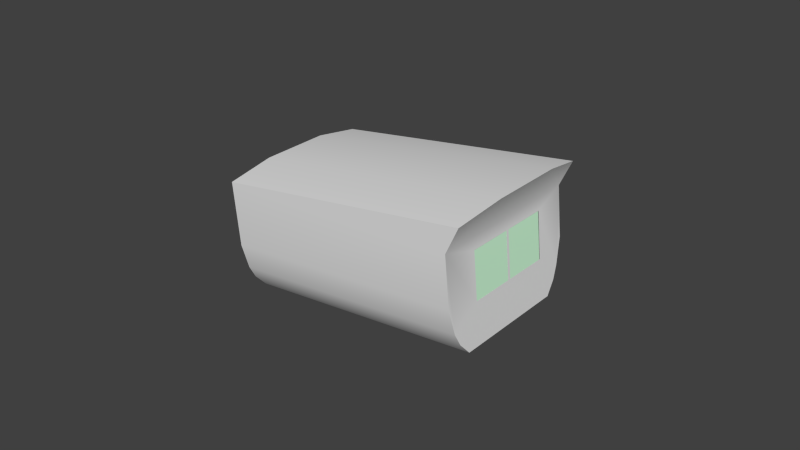 # Source: mag-compass-float.blend  (saved by Blender 2.78.0; exported with 4.5.12 LTS)
import bpy
from mathutils import Matrix  # noqa: F401  (used for matrix-valued properties, if any)

bpy.ops.wm.read_factory_settings(use_empty=True)
scene = bpy.context.scene
scene.name = 'Scene'

# ---- collections
col_collection_1 = bpy.data.collections.new('Collection 1'); scene.collection.children.link(col_collection_1)

# ---- materials (node trees are filled in below, after node groups)
mat_material = bpy.data.materials.new('Material')
mat_material.alpha_threshold = 0.0
mat_material.use_transparent_shadow = False
mat_material.roughness = 0.5
mat_material_003 = bpy.data.materials.new('Material.003')
mat_material_003.alpha_threshold = 0.0
mat_material_003.use_transparent_shadow = False
mat_material_003.roughness = 0.5
mat_material_glass = bpy.data.materials.new('Material.Glass')
mat_material_glass.alpha_threshold = 0.0
mat_material_glass.use_transparent_shadow = False
mat_material_glass.diffuse_color = (0.6479, 1.0, 0.7093, 1.0)
mat_material_glass.specular_color = (0.5989, 1.0, 1.0)
mat_material_glass.roughness = 0.5
mat_material_glass.specular_intensity = 1.0

# ---- node groups
ng_auto_smooth = bpy.data.node_groups.new('Auto Smooth', 'GeometryNodeTree')
_s = ng_auto_smooth.interface.new_socket(name='Geometry', in_out='OUTPUT', socket_type='NodeSocketGeometry')
_s = ng_auto_smooth.interface.new_socket(name='Geometry', in_out='INPUT', socket_type='NodeSocketGeometry')
_s = ng_auto_smooth.interface.new_socket(name='Angle', in_out='INPUT', socket_type='NodeSocketFloat')
_s.subtype = 'ANGLE'
_s.min_value = 0.0
_s.max_value = 3.142
ng_auto_smooth.is_modifier = True
_N = ng_auto_smooth.nodes; _L = ng_auto_smooth.links
n0 = _N.new('NodeGroupOutput'); n0.name = 'Group Output'; n0.location = (480, -100)
n1 = _N.new('NodeGroupInput'); n1.name = 'Group Input'; n1.location = (-420, -300)
n2 = _N.new('NodeGroupInput'); n2.name = 'Group Input.001'; n2.location = (-60, -100)
n3 = _N.new('GeometryNodeSetShadeSmooth'); n3.name = 'Set Shade Smooth'; n3.location = (120, -100)
n3.domain = 'EDGE'
n4 = _N.new('GeometryNodeSetShadeSmooth'); n4.name = 'Set Shade Smooth.001'; n4.location = (300, -100)
n5 = _N.new('GeometryNodeInputMeshEdgeAngle'); n5.name = 'Edge Angle'; n5.location = (-420, -220)
n6 = _N.new('GeometryNodeInputEdgeSmooth'); n6.name = 'Is Edge Smooth'; n6.location = (-60, -160)
n7 = _N.new('GeometryNodeInputShadeSmooth'); n7.name = 'Is Face Smooth'; n7.location = (-240, -340)
n8 = _N.new('FunctionNodeBooleanMath'); n8.name = 'Boolean Math'; n8.location = (-60, -220)
n9 = _N.new('FunctionNodeCompare'); n9.name = 'Compare'; n9.location = (-240, -180)
n9.operation = 'LESS_EQUAL'
_L.new(n5.outputs[0], n9.inputs[0])
_L.new(n4.outputs[0], n0.inputs[0])
_L.new(n1.outputs[1], n9.inputs[1])
_L.new(n9.outputs[0], n8.inputs[0])
_L.new(n7.outputs[0], n8.inputs[1])
_L.new(n2.outputs[0], n3.inputs[0])
_L.new(n6.outputs[0], n3.inputs[1])
_L.new(n3.outputs[0], n4.inputs[0])
_L.new(n8.outputs[0], n3.inputs[2])
n0.is_active_output = True

# ---- material node trees

# ---- world
world_world = bpy.data.worlds.new('World'); scene.world = world_world
world_world.color = (0.05088, 0.05088, 0.05088)
world_world.use_sun_shadow = False
world_world.sun_shadow_jitter_overblur = 0.0
world_world.cycles.sampling_method = 'NONE'
world_world.cycles.sample_map_resolution = 256

# ---- meshes
me_casing_mesh_001 = bpy.data.meshes.new('Casing.mesh.001')
me_casing_mesh_001.from_pydata([(-0.3427, 0.0009836, 0.2326), (-0.3441, 0.0009811, 0.2475), (-0.3441, 4.149e-05, 0.2475), (-0.3427, 9.153e-06, 0.2326)], [], [(0, 1, 2, 3)])
me_casing_mesh_001.polygons.foreach_set('use_smooth', [True] * 1)
_uv = me_casing_mesh_001.uv_layers.new(name='UVMap')
_uv.uv.foreach_set('vector', [0.8007, 0.3986, 0.8006, 0.5544, 0.7938, 0.5546, 0.7938, 0.3988])
me_casing_mesh_001.materials.append(mat_material)
me_casing_mesh_001.use_remesh_preserve_volume = False
me_casing_mesh_001.use_remesh_preserve_attributes = False
me_casing_mesh_001.use_mirror_vertex_groups = False
me_casing_mesh_001.update()
me_interior_mesh_000 = bpy.data.meshes.new('Interior.mesh.000')
me_interior_mesh_000.from_pydata([(-0.4209, 0.01864, 0.2436), (-0.4189, 0.01816, 0.2231), (-0.4189, -0.01801, 0.2231), (-0.4208, -0.01789, 0.2432), (-0.3462, -0.01828, 0.2525), (-0.3442, -0.01839, 0.2303), (-0.3442, 0.01771, 0.2302), (-0.3463, 0.01818, 0.2529), (-0.3466, 0.01012, 0.2571), (-0.3466, -0.01125, 0.257), (-0.4213, 0.01057, 0.2478), (-0.4213, -0.01084, 0.2477), (-0.4202, 0.02132, 0.2369), (-0.3456, 0.02087, 0.245), (-0.4198, -0.02147, 0.232), (-0.3451, -0.02186, 0.2392), (-0.4198, 0.02134, 0.2324), (-0.3451, 0.0209, 0.2394), (-0.4192, 0.02023, 0.2266), (-0.3445, 0.01978, 0.2337), (-0.4192, -0.02011, 0.2263), (-0.3445, -0.0205, 0.2335), (-0.4186, -0.01071, 0.2199), (-0.3439, -0.01111, 0.2271), (-0.4188, -0.01569, 0.2218), (-0.3441, -0.01608, 0.229), (-0.3439, 0.01027, 0.2272), (-0.4186, 0.0107, 0.22), (-0.3441, 0.01579, 0.2289), (-0.4188, 0.01623, 0.2218), (-0.4206, 0.02035, 0.2407), (-0.346, 0.01989, 0.2494), (-0.3464, 0.0149, 0.255), (-0.4211, 0.01535, 0.2457), (-0.4202, -0.02149, 0.2366), (-0.3456, -0.02188, 0.2448), (-0.4206, -0.02015, 0.2405), (-0.346, -0.02054, 0.2492), (-0.3465, -0.01525, 0.255), (-0.4211, -0.01485, 0.2458), (-0.4214, -0.0001426, 0.2487), (-0.3467, -0.0005699, 0.258), (-0.4185, -1.817e-07, 0.2192), (-0.3439, -0.0004167, 0.2263)], [], [(41, 40, 11, 9), (33, 10, 8, 32), (31, 13, 12, 30), (39, 38, 9, 11), (13, 17, 16, 12), (18, 19, 6, 1), (0, 33, 32, 7), (0, 3, 39, 11, 40, 10, 33), (0, 30, 12, 16, 18, 1, 29, 27, 42, 22, 24, 2, 20, 14, 34, 36, 3), (29, 1, 6, 28), (20, 21, 15, 14), (7, 31, 30, 0), (16, 17, 19, 18), (2, 5, 21, 20), (24, 22, 23, 25), (2, 24, 25, 5), (27, 29, 28, 26), (42, 27, 26, 43), (36, 37, 4, 3), (14, 15, 35, 34), (34, 35, 37, 36), (3, 4, 38, 39), (8, 10, 40, 41), (22, 42, 43, 23)])
me_interior_mesh_000.polygons.foreach_set('use_smooth', [1, 1, 1, 1, 1, 1, 1, 1, 1, 0, 1, 1, 1, 1, 0, 0, 0, 0, 1, 1, 1, 1, 1, 0])
_uv = me_interior_mesh_000.uv_layers.new(name='UVMap')
_uv.uv.foreach_set('vector', [0.7594, 0.2282, 0.7567, 0.168, 0.71, 0.1679, 0.6737, 0.2278, 0.8268, 0.1629, 0.8034, 0.1681, 0.8451, 0.2285, 0.8871, 0.2199, 0.9275, 0.1789, 0.9259, 0.1465, 0.8501, 0.1283, 0.8502, 0.1431, 0.6867, 0.1627, 0.6322, 0.2191, 0.6737, 0.2278, 0.71, 0.1679, 0.9259, 0.1465, 0.9226, 0.08176, 0.8499, 0.09884, 0.8501, 0.1283, 0.8498, 0.06936, 0.9223, 0.04442, 0.9219, 0.007086, 0.8496, 0.03988, 0.8503, 0.1578, 0.8268, 0.1629, 0.8871, 0.2199, 0.9292, 0.2113, 0.8503, 0.1578, 0.6634, 0.1575, 0.6867, 0.1627, 0.71, 0.1679, 0.7567, 0.168, 0.8034, 0.1681, 0.8268, 0.1629, 0.8503, 0.1578, 0.8502, 0.1431, 0.8501, 0.1283, 0.8499, 0.09884, 0.8498, 0.06936, 0.8496, 0.03988, 0.8264, 0.03993, 0.8031, 0.03997, 0.7567, 0.04007, 0.7102, 0.04016, 0.687, 0.0402, 0.6638, 0.04025, 0.6637, 0.06956, 0.6636, 0.09888, 0.6635, 0.1282, 0.6635, 0.1429, 0.6634, 0.1575, 0.8264, 0.03993, 0.8496, 0.03988, 0.9219, 0.007086, 0.8813, 0.007205, 0.6637, 0.06956, 0.5965, 0.04502, 0.5963, 0.082, 0.6636, 0.09888, 0.9292, 0.2113, 0.9275, 0.1789, 0.8502, 0.1431, 0.8503, 0.1578, 0.8499, 0.09884, 0.9226, 0.08176, 0.9223, 0.04442, 0.8498, 0.06936, 0.6638, 0.04025, 0.5967, 0.00804, 0.5965, 0.04502, 0.6637, 0.06956, 0.687, 0.0402, 0.7102, 0.04016, 0.678, 0.007802, 0.6374, 0.007921, 0.6638, 0.04025, 0.687, 0.0402, 0.6374, 0.007921, 0.5967, 0.00804, 0.8031, 0.03997, 0.8264, 0.03993, 0.8813, 0.007205, 0.8406, 0.007325, 0.7567, 0.04007, 0.8031, 0.03997, 0.8406, 0.007325, 0.7593, 0.007563, 0.6635, 0.1429, 0.5921, 0.1782, 0.5907, 0.2103, 0.6634, 0.1575, 0.6636, 0.09888, 0.5963, 0.082, 0.5935, 0.1461, 0.6635, 0.1282, 0.6635, 0.1282, 0.5935, 0.1461, 0.5921, 0.1782, 0.6635, 0.1429, 0.6634, 0.1575, 0.5907, 0.2103, 0.6322, 0.2191, 0.6867, 0.1627, 0.8451, 0.2285, 0.8034, 0.1681, 0.7567, 0.168, 0.7594, 0.2282, 0.7102, 0.04016, 0.7567, 0.04007, 0.7593, 0.007563, 0.678, 0.007802])
me_interior_mesh_000.materials.append(mat_material_003)
me_interior_mesh_000.use_remesh_preserve_volume = False
me_interior_mesh_000.use_remesh_preserve_attributes = False
me_interior_mesh_000.use_mirror_vertex_groups = False
me_interior_mesh_000.update()
me_ring_mesh_000 = bpy.data.meshes.new('Ring.mesh.000')
me_ring_mesh_000.from_pydata([(-0.377, 0.01233, 0.2468), (-0.3713, 0.01612, 0.2468), (-0.3647, 0.01744, 0.2468), (-0.358, 0.01612, 0.2468), (-0.3523, 0.01233, 0.2468), (-0.3485, 0.006676, 0.2468), (-0.3472, 0.0, 0.2468), (-0.3485, -0.006676, 0.2468), (-0.3523, -0.01233, 0.2468), (-0.358, -0.01612, 0.2468), (-0.3647, -0.01744, 0.2468), (-0.3713, -0.01612, 0.2468), (-0.377, -0.01233, 0.2468), (-0.3808, -0.006676, 0.2468), (-0.3821, 0.0, 0.2468), (-0.3808, 0.006676, 0.2468), (-0.384, 0.0075, 0.2349), (-0.3856, 0.0, 0.2349), (-0.384, -0.0075, 0.2349), (-0.3795, -0.01386, 0.2349), (-0.3727, -0.01811, 0.2349), (-0.3647, -0.0196, 0.2349), (-0.3566, -0.01811, 0.2349), (-0.3498, -0.01386, 0.2349), (-0.3453, -0.0075, 0.2349), (-0.3437, 0.0, 0.2349), (-0.3453, 0.0075, 0.2349), (-0.3498, 0.01386, 0.2349), (-0.3566, 0.01811, 0.2349), (-0.3647, 0.0196, 0.2349), (-0.3727, 0.01811, 0.2349), (-0.3795, 0.01386, 0.2349), (-0.3767, 0.01202, 0.231), (-0.3712, 0.01571, 0.231), (-0.3647, 0.01701, 0.231), (-0.3581, 0.01571, 0.231), (-0.3526, 0.01202, 0.231), (-0.3489, 0.006507, 0.231), (-0.3477, 0.0, 0.231), (-0.3489, -0.006507, 0.231), (-0.3526, -0.01202, 0.231), (-0.3581, -0.01571, 0.231), (-0.3647, -0.01701, 0.231), (-0.3712, -0.01571, 0.231), (-0.3767, -0.01202, 0.231), (-0.3804, -0.006507, 0.231), (-0.3817, 0.0, 0.231), (-0.3804, 0.006507, 0.231)], [], [(31, 0, 1, 30), (2, 29, 30, 1), (3, 28, 29, 2), (4, 27, 28, 3), (5, 26, 27, 4), (6, 25, 26, 5), (7, 24, 25, 6), (8, 23, 24, 7), (9, 22, 23, 8), (10, 21, 22, 9), (11, 20, 21, 10), (12, 19, 20, 11), (13, 18, 19, 12), (14, 17, 18, 13), (15, 16, 17, 14), (0, 31, 16, 15), (31, 32, 47, 16), (16, 47, 46, 17), (17, 46, 45, 18), (18, 45, 44, 19), (19, 44, 43, 20), (20, 43, 42, 21), (21, 42, 41, 22), (22, 41, 40, 23), (23, 40, 39, 24), (24, 39, 38, 25), (25, 38, 37, 26), (26, 37, 36, 27), (27, 36, 35, 28), (28, 35, 34, 29), (29, 34, 33, 30), (30, 33, 32, 31)])
me_ring_mesh_000.polygons.foreach_set('use_smooth', [True] * 32)
_uv = me_ring_mesh_000.uv_layers.new(name='UVMap')
_uv.uv.foreach_set('vector', [0.4961, 0.0625, 0.4961, 0.2578, 0.375, 0.2578, 0.375, 0.0625, 0.25, 0.2578, 0.25, 0.0625, 0.375, 0.0625, 0.375, 0.2578, 0.1289, 0.2578, 0.1289, 0.0625, 0.25, 0.0625, 0.25, 0.2578, 0.003906, 0.2578, 0.003906, 0.0625, 0.1289, 0.0625, 0.1289, 0.2578, 0.375, 1.0, 0.375, 0.8125, 0.4961, 0.8125, 0.4961, 1.0, 0.25, 1.0, 0.25, 0.8125, 0.375, 0.8125, 0.375, 1.0, 0.1289, 1.0, 0.1289, 0.8125, 0.25, 0.8125, 0.25, 1.0, 0.003906, 1.0, 0.003906, 0.8125, 0.1289, 0.8125, 0.1289, 1.0, 0.375, 0.7539, 0.375, 0.5625, 0.4961, 0.5625, 0.4961, 0.7539, 0.25, 0.7539, 0.25, 0.5625, 0.375, 0.5625, 0.375, 0.7539, 0.1289, 0.7539, 0.1289, 0.5625, 0.25, 0.5625, 0.25, 0.7539, 0.003906, 0.7539, 0.003906, 0.5625, 0.1289, 0.5625, 0.1289, 0.7539, 0.375, 0.5039, 0.375, 0.3125, 0.4961, 0.3125, 0.4961, 0.5039, 0.25, 0.5039, 0.25, 0.3125, 0.375, 0.3125, 0.375, 0.5039, 0.1289, 0.5039, 0.1289, 0.3125, 0.25, 0.3125, 0.25, 0.5039, 0.003906, 0.5039, 0.003906, 0.3125, 0.1289, 0.3125, 0.1289, 0.5039, 0.003906, 0.3125, 0.003906, 0.2578, 0.1289, 0.2578, 0.1289, 0.3125, 0.1289, 0.3125, 0.1289, 0.2578, 0.25, 0.2578, 0.25, 0.3125, 0.25, 0.3125, 0.25, 0.2578, 0.375, 0.2578, 0.375, 0.3125, 0.375, 0.3125, 0.375, 0.2578, 0.4961, 0.2578, 0.4961, 0.3125, 0.003906, 0.5625, 0.003906, 0.5039, 0.1289, 0.5039, 0.1289, 0.5625, 0.1289, 0.5625, 0.1289, 0.5039, 0.25, 0.5039, 0.25, 0.5625, 0.25, 0.5625, 0.25, 0.5039, 0.375, 0.5039, 0.375, 0.5625, 0.375, 0.5625, 0.375, 0.5039, 0.4961, 0.5039, 0.4961, 0.5625, 0.003906, 0.8125, 0.003906, 0.7539, 0.1289, 0.7539, 0.1289, 0.8125, 0.1289, 0.8125, 0.1289, 0.7539, 0.25, 0.7539, 0.25, 0.8125, 0.25, 0.8125, 0.25, 0.7539, 0.375, 0.7539, 0.375, 0.8125, 0.375, 0.8125, 0.375, 0.7539, 0.4961, 0.7539, 0.4961, 0.8125, 0.003906, 0.0625, 0.003906, 0.0, 0.1289, 0.0, 0.1289, 0.0625, 0.1289, 0.0625, 0.1289, 0.0, 0.25, 0.0, 0.25, 0.0625, 0.25, 0.0625, 0.25, 0.0, 0.375, 0.0, 0.375, 0.0625, 0.375, 0.0625, 0.375, 0.0, 0.4961, 0.0, 0.4961, 0.0625])
me_ring_mesh_000.materials.append(mat_material_003)
me_ring_mesh_000.use_remesh_preserve_volume = False
me_ring_mesh_000.use_remesh_preserve_attributes = False
me_ring_mesh_000.use_mirror_vertex_groups = False
me_ring_mesh_000.update()
me_circle_013 = bpy.data.meshes.new('Circle.013')
me_circle_013.from_pydata([(0.06151, 0.2349, 0.1548), (0.06008, 0.2349, 0.1697), (0.06007, 0.2049, 0.1698), (0.0615, 0.2049, 0.1548)], [], [(0, 1, 2, 3)])
me_circle_013.polygons.foreach_set('use_smooth', [True] * 1)
_uv = me_circle_013.uv_layers.new(name='UVMap')
_uv.uv.foreach_set('vector', [0.8693, 0.2512, 0.8693, 0.3042, 0.7629, 0.3043, 0.7629, 0.2512])
me_circle_013.materials.append(mat_material_glass)
me_circle_013.use_remesh_preserve_volume = False
me_circle_013.use_remesh_preserve_attributes = False
me_circle_013.use_mirror_vertex_groups = False
me_circle_013.update()
me_casing_mesh_000 = bpy.data.meshes.new('Casing.mesh.000')
me_casing_mesh_000.from_pydata([(-0.4231, 0.02587, 0.2482), (-0.4196, 0.01881, 0.2118), (-0.4196, -0.01926, 0.2116), (-0.4231, -0.02683, 0.248), (-0.3405, -0.02654, 0.2599), (-0.3414, -0.01895, 0.2191), (-0.3414, 0.01911, 0.2193), (-0.3405, 0.02615, 0.2601), (-0.339, 0.01296, 0.2627), (-0.339, -0.01076, 0.2626), (-0.4233, 0.01105, 0.2506), (-0.4233, -0.01135, 0.2505), (-0.3445, -0.0265, 0.2512), (-0.3445, 0.02619, 0.2515), (-0.4211, -0.02673, 0.2276), (-0.343, -0.02642, 0.2351), (-0.4211, 0.02597, 0.2278), (-0.343, 0.02627, 0.2354), (-0.4203, 0.0238, 0.2198), (-0.3422, 0.0241, 0.2273), (-0.42, 0.02203, 0.2158), (-0.3418, 0.02233, 0.2233), (-0.4203, -0.02489, 0.2196), (-0.3422, -0.02458, 0.2271), (-0.42, -0.02287, 0.2156), (-0.3418, -0.02256, 0.2231), (-0.3427, 0.01559, 0.2326), (-0.3441, 0.01559, 0.2475), (-0.3441, -0.01449, 0.2475), (-0.3427, -0.01449, 0.2326)], [], [(4, 12, 9), (7, 8, 13), (8, 10, 11, 9), (8, 9, 12, 13), (0, 10, 8, 7), (0, 7, 13), (3, 4, 9, 11), (3, 12, 4), (20, 21, 6, 1), (14, 15, 12, 3), (0, 3, 11, 10), (0, 16, 18, 20, 1, 2, 24, 22, 14, 3), (12, 28, 27, 26, 19, 17, 13), (22, 23, 15, 14), (0, 13, 17, 16), (16, 17, 19, 18), (18, 19, 21, 20), (24, 25, 23, 22), (2, 5, 25, 24), (5, 6, 21, 19, 26, 29, 28, 12, 15, 23, 25)])
me_casing_mesh_000.polygons.foreach_set('use_smooth', [True] * 20)
_uv = me_casing_mesh_000.uv_layers.new(name='UVMap')
_uv.uv.foreach_set('vector', [0.6007, 0.6939, 0.6007, 0.597, 0.7202, 0.7229, 0.9991, 0.6939, 0.8995, 0.7229, 0.999, 0.597, 0.6606, 0.9849, 0.9951, 0.9715, 0.9944, 0.9696, 0.6599, 0.9828, 0.8995, 0.7229, 0.7202, 0.7229, 0.6007, 0.597, 0.999, 0.597, 0.9956, 0.9631, 0.9951, 0.9715, 0.6606, 0.9849, 0.668, 0.9764, 0.9956, 0.9631, 0.668, 0.9764, 0.6872, 0.9442, 0.994, 0.9585, 0.6665, 0.9718, 0.6599, 0.9828, 0.9944, 0.9696, 0.994, 0.9585, 0.6856, 0.9395, 0.6665, 0.9718, 0.9964, 0.835, 0.6879, 0.8328, 0.6879, 0.8167, 0.9964, 0.8189, 0.9946, 0.8781, 0.6861, 0.8761, 0.6856, 0.9395, 0.994, 0.9585, 0.5096, 0.9357, 0.6811, 0.9362, 0.6307, 0.9444, 0.5578, 0.9442, 0.5101, 0.9338, 0.51, 0.8651, 0.5171, 0.838, 0.5229, 0.8245, 0.5334, 0.811, 0.6574, 0.8108, 0.6691, 0.8243, 0.6756, 0.8378, 0.6815, 0.8648, 0.6816, 0.9336, 0.6007, 0.5969, 0.6914, 0.5567, 0.9187, 0.555, 0.9182, 0.3961, 0.9823, 0.3397, 0.999, 0.4255, 0.999, 0.5969, 0.9949, 0.8466, 0.6864, 0.8446, 0.6861, 0.8761, 0.9946, 0.8781, 0.9956, 0.9631, 0.6872, 0.9442, 0.6877, 0.8808, 0.9962, 0.8828, 0.9962, 0.8828, 0.6877, 0.8808, 0.6878, 0.8489, 0.9963, 0.851, 0.9963, 0.851, 0.6878, 0.8489, 0.6879, 0.8328, 0.9964, 0.835, 0.9951, 0.831, 0.6866, 0.8289, 0.6864, 0.8446, 0.9949, 0.8466, 0.9953, 0.8155, 0.6868, 0.8133, 0.6866, 0.8289, 0.9951, 0.831, 0.6566, 0.254, 0.9443, 0.254, 0.9688, 0.2969, 0.9823, 0.3397, 0.9182, 0.3961, 0.6908, 0.3975, 0.6914, 0.5567, 0.6007, 0.5969, 0.6007, 0.4254, 0.6143, 0.3397, 0.6294, 0.2969])
me_casing_mesh_000.materials.append(mat_material)
me_casing_mesh_000.use_remesh_preserve_volume = False
me_casing_mesh_000.use_remesh_preserve_attributes = False
me_casing_mesh_000.use_mirror_vertex_groups = False
me_casing_mesh_000.update()

# ---- objects
ob_needle = bpy.data.objects.new('Needle', me_casing_mesh_001)
ob_interior = bpy.data.objects.new('Interior', me_interior_mesh_000)
ob_ring = bpy.data.objects.new('Ring', me_ring_mesh_000)
ob_glass = bpy.data.objects.new('Glass', me_circle_013)
ob_casing = bpy.data.objects.new('Casing', me_casing_mesh_000)

# ---- transforms, parenting, visibility, modifiers, constraints
ob_needle.location = (0.03412, -0.002046, 0.02362)
ob_needle.show_transparent = True
ob_needle.lineart.crease_threshold = 0.0
_m = ob_needle.modifiers.new('Auto Smooth', 'NODES')
_m.node_group = ng_auto_smooth
_gi = [s.identifier for s in ng_auto_smooth.interface.items_tree if s.item_type == 'SOCKET' and s.in_out == 'INPUT']
_m[_gi[1]] = 1.065  # Angle
ob_interior.location = (0.03414, -0.002124, 0.02363)
ob_interior.show_transparent = True
ob_interior.lineart.crease_threshold = 0.0
_m = ob_interior.modifiers.new('Auto Smooth', 'NODES')
_m.node_group = ng_auto_smooth
_gi = [s.identifier for s in ng_auto_smooth.interface.items_tree if s.item_type == 'SOCKET' and s.in_out == 'INPUT']
_m[_gi[1]] = 1.065  # Angle
ob_ring.location = (0.03414, -0.002124, 0.02363)
ob_ring.show_transparent = True
ob_ring.lineart.crease_threshold = 0.0
_m = ob_ring.modifiers.new('Auto Smooth', 'NODES')
_m.node_group = ng_auto_smooth
_gi = [s.identifier for s in ng_auto_smooth.interface.items_tree if s.item_type == 'SOCKET' and s.in_out == 'INPUT']
_m[_gi[1]] = 1.065  # Angle
ob_glass.location = (-0.3701, -0.2215, 0.1014)
ob_glass.show_transparent = True
ob_glass.lineart.crease_threshold = 0.0
_m = ob_glass.modifiers.new('Auto Smooth', 'NODES')
_m.node_group = ng_auto_smooth
_gi = [s.identifier for s in ng_auto_smooth.interface.items_tree if s.item_type == 'SOCKET' and s.in_out == 'INPUT']
_m[_gi[1]] = 3.142  # Angle
ob_casing.location = (0.03412, -0.002046, 0.02362)
ob_casing.show_transparent = True
ob_casing.lineart.crease_threshold = 0.0
_m = ob_casing.modifiers.new('Auto Smooth', 'NODES')
_m.node_group = ng_auto_smooth
_gi = [s.identifier for s in ng_auto_smooth.interface.items_tree if s.item_type == 'SOCKET' and s.in_out == 'INPUT']
_m[_gi[1]] = 1.065  # Angle

# ---- collection membership
col_collection_1.objects.link(ob_needle)
col_collection_1.objects.link(ob_interior)
col_collection_1.objects.link(ob_ring)
col_collection_1.objects.link(ob_glass)
col_collection_1.objects.link(ob_casing)

# ---- scene / render settings (as saved in the file)
scene.frame_start = 1; scene.frame_end = 250; scene.frame_set(0)
scene.render.engine = 'BLENDER_EEVEE_NEXT'
scene.render.resolution_percentage = 50
scene.render.dither_intensity = 0.0
scene.cycles.use_denoising = False
scene.cycles.samples = 10
scene.cycles.sampling_pattern = 'TABULATED_SOBOL'
scene.cycles.light_sampling_threshold = 0.0
scene.cycles.use_adaptive_sampling = False
scene.cycles.use_light_tree = False
scene.cycles.blur_glossy = 0.0
scene.cycles.pixel_filter_type = 'GAUSSIAN'
scene.cycles.sample_clamp_indirect = 0.0
scene.view_settings.view_transform = 'Standard'
bpy.context.view_layer.update()

# ---- added for rendering (the .blend has no active camera and no usable light): camera, sun
cam_auto = bpy.data.cameras.new('AutoCamera')
cam_auto.lens = 50.0
cam_auto.sensor_width = 36.0
cam_auto.clip_end = 1000.0
ob_auto_camera = bpy.data.objects.new('AutoCamera', cam_auto)
scene.collection.objects.link(ob_auto_camera)
ob_auto_camera.location = (-0.161968, -0.224382, 0.408803)
ob_auto_camera.rotation_euler = (1.09748, -7.21219e-08, 0.694738)
scene.camera = ob_auto_camera
light_auto_sun = bpy.data.lights.new('AutoSun', 'SUN')
light_auto_sun.energy = 3.0
light_auto_sun.angle = 0.0523599
ob_auto_sun = bpy.data.objects.new('AutoSun', light_auto_sun)
scene.collection.objects.link(ob_auto_sun)
ob_auto_sun.rotation_euler = (0.872665, 0.174533, 0.523599)
bpy.context.view_layer.update()
